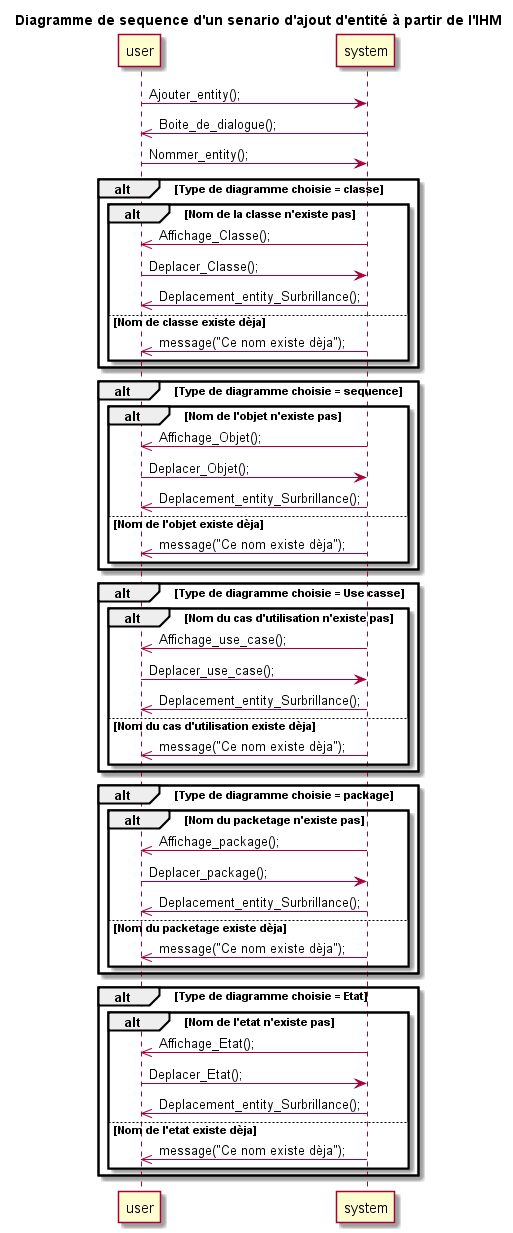

The diagram above was rendered by PlantUML. Its source (embedded in the PNG):
@startuml
title Diagramme de sequence d'un senario d'ajout d'entité à partir de l'IHM
	
	user -> system : Ajouter_entity();
	system ->> user : Boite_de_dialogue();
	
	user -> system : Nommer_entity();
	
	alt Type de diagramme choisie = classe
		alt Nom de la classe n'existe pas
			system ->> user :Affichage_Classe();	
			user -> system : Deplacer_Classe();
			system ->> user :Deplacement_entity_Surbrillance();
			else Nom de classe existe dèja
				system ->> user :message("Ce nom existe dèja");
		end
	end
	
	alt Type de diagramme choisie = sequence
		alt Nom de l'objet n'existe pas
			system ->> user :Affichage_Objet();	
			user -> system : Deplacer_Objet();
			system ->> user :Deplacement_entity_Surbrillance();
			else Nom de l'objet existe dèja
				system ->> user :message("Ce nom existe dèja");
		end
	end
	
	alt Type de diagramme choisie = Use casse
		alt Nom du cas d'utilisation n'existe pas
			system ->> user :Affichage_use_case();	
			user -> system : Deplacer_use_case();
			system ->> user :Deplacement_entity_Surbrillance();
			else Nom du cas d'utilisation existe dèja
				system ->> user :message("Ce nom existe dèja");
		end
	end

	alt Type de diagramme choisie = package
		alt Nom du packetage n'existe pas
			system ->> user :Affichage_package();	
			user -> system : Deplacer_package();
			system ->> user :Deplacement_entity_Surbrillance();
			else Nom du packetage existe dèja
				system ->> user :message("Ce nom existe dèja");
		end
	end
	
	alt Type de diagramme choisie = Etat
		alt Nom de l'etat n'existe pas
			system ->> user :Affichage_Etat();	
			user -> system : Deplacer_Etat();
			system ->> user :Deplacement_entity_Surbrillance();
			else Nom de l'etat existe dèja
				system ->> user :message("Ce nom existe dèja");
		end
	end

@enduml